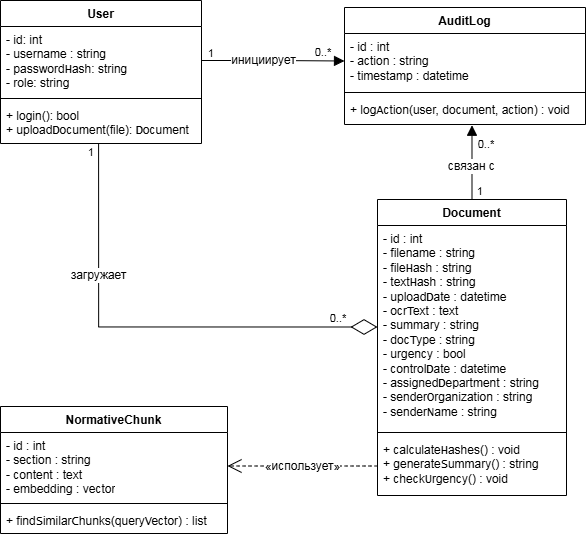

The diagram above was exported from draw.io. Its source (the exported page's mxGraphModel, read from the mxfile embedded in the PNG):
<mxGraphModel dx="1369" dy="714" grid="1" gridSize="10" guides="1" tooltips="1" connect="1" arrows="1" fold="1" page="1" pageScale="1" pageWidth="800" pageHeight="420" math="0" shadow="0">
  <root>
    <mxCell id="0" />
    <mxCell id="1" parent="0" />
    <mxCell id="2" parent="1" style="swimlane;fontStyle=1;align=center;verticalAlign=top;childLayout=stackLayout;horizontal=1;startSize=26;horizontalStack=0;resizeParent=1;resizeParentMax=0;resizeLast=0;collapsible=1;marginBottom=0;whiteSpace=wrap;html=1;" value="User" vertex="1">
      <mxGeometry height="143" width="201" x="107" y="30" as="geometry" />
    </mxCell>
    <mxCell id="3" parent="2" style="text;strokeColor=none;fillColor=none;align=left;verticalAlign=top;spacingLeft=4;spacingRight=4;overflow=hidden;rotatable=0;points=[[0,0.5],[1,0.5]];portConstraint=eastwest;whiteSpace=wrap;html=1;" value="- id: int&lt;div&gt;- username : string&lt;/div&gt;&lt;div&gt;- passwordHash: string&lt;/div&gt;&lt;div&gt;- role: string&lt;/div&gt;" vertex="1">
      <mxGeometry height="68" width="201" y="26" as="geometry" />
    </mxCell>
    <mxCell id="4" parent="2" style="line;strokeWidth=1;fillColor=none;align=left;verticalAlign=middle;spacingTop=-1;spacingLeft=3;spacingRight=3;rotatable=0;labelPosition=right;points=[];portConstraint=eastwest;strokeColor=inherit;" value="" vertex="1">
      <mxGeometry height="8" width="201" y="94" as="geometry" />
    </mxCell>
    <mxCell id="5" parent="2" style="text;strokeColor=none;fillColor=none;align=left;verticalAlign=top;spacingLeft=4;spacingRight=4;overflow=hidden;rotatable=0;points=[[0,0.5],[1,0.5]];portConstraint=eastwest;whiteSpace=wrap;html=1;" value="+ login(): bool&lt;div&gt;+ uploadDocument(file): Document&lt;/div&gt;" vertex="1">
      <mxGeometry height="41" width="201" y="102" as="geometry" />
    </mxCell>
    <mxCell id="6" parent="1" style="swimlane;fontStyle=1;align=center;verticalAlign=top;childLayout=stackLayout;horizontal=1;startSize=26;horizontalStack=0;resizeParent=1;resizeParentMax=0;resizeLast=0;collapsible=1;marginBottom=0;whiteSpace=wrap;html=1;" value="Document" vertex="1">
      <mxGeometry height="296" width="189" x="484" y="229" as="geometry" />
    </mxCell>
    <mxCell id="7" parent="6" style="text;strokeColor=none;fillColor=none;align=left;verticalAlign=top;spacingLeft=4;spacingRight=4;overflow=hidden;rotatable=0;points=[[0,0.5],[1,0.5]];portConstraint=eastwest;whiteSpace=wrap;html=1;" value="- id : int&lt;div&gt;- filename : string&lt;/div&gt;&lt;div&gt;&lt;div&gt;- fileHash : string&lt;/div&gt;&lt;div&gt;&lt;span style=&quot;background-color: transparent; color: light-dark(rgb(0, 0, 0), rgb(255, 255, 255));&quot;&gt;- textHash : string&lt;/span&gt;&lt;/div&gt;&lt;div&gt;- uploadDate : datetime&lt;/div&gt;&lt;div&gt;- ocrText : text&lt;/div&gt;&lt;div&gt;- summary : string&lt;/div&gt;&lt;div&gt;- docType : string&lt;/div&gt;&lt;div&gt;- urgency : bool&lt;/div&gt;&lt;div&gt;- controlDate : datetime&lt;/div&gt;&lt;div&gt;- assignedDepartment : string&lt;/div&gt;&lt;div&gt;- senderOrganization : string&lt;/div&gt;&lt;div&gt;- senderName : string&lt;/div&gt;&lt;/div&gt;" vertex="1">
      <mxGeometry height="203" width="189" y="26" as="geometry" />
    </mxCell>
    <mxCell id="8" parent="6" style="line;strokeWidth=1;fillColor=none;align=left;verticalAlign=middle;spacingTop=-1;spacingLeft=3;spacingRight=3;rotatable=0;labelPosition=right;points=[];portConstraint=eastwest;strokeColor=inherit;" value="" vertex="1">
      <mxGeometry height="8" width="189" y="229" as="geometry" />
    </mxCell>
    <mxCell id="9" parent="6" style="text;strokeColor=none;fillColor=none;align=left;verticalAlign=top;spacingLeft=4;spacingRight=4;overflow=hidden;rotatable=0;points=[[0,0.5],[1,0.5]];portConstraint=eastwest;whiteSpace=wrap;html=1;" value="&lt;div&gt;+ calculateHashes() : void&lt;/div&gt;&lt;div&gt;+ generateSummary() : string&lt;/div&gt;&lt;div&gt;+ checkUrgency() : void&lt;/div&gt;" vertex="1">
      <mxGeometry height="59" width="189" y="237" as="geometry" />
    </mxCell>
    <mxCell id="10" parent="1" style="swimlane;fontStyle=1;align=center;verticalAlign=top;childLayout=stackLayout;horizontal=1;startSize=26;horizontalStack=0;resizeParent=1;resizeParentMax=0;resizeLast=0;collapsible=1;marginBottom=0;whiteSpace=wrap;html=1;" value="AuditLog" vertex="1">
      <mxGeometry height="117" width="241" x="451" y="37" as="geometry" />
    </mxCell>
    <mxCell id="11" parent="10" style="text;strokeColor=none;fillColor=none;align=left;verticalAlign=top;spacingLeft=4;spacingRight=4;overflow=hidden;rotatable=0;points=[[0,0.5],[1,0.5]];portConstraint=eastwest;whiteSpace=wrap;html=1;" value="&lt;div&gt;- id : int&lt;/div&gt;&lt;div&gt;- action : string&lt;/div&gt;&lt;div&gt;- timestamp : datetime&lt;/div&gt;" vertex="1">
      <mxGeometry height="55" width="241" y="26" as="geometry" />
    </mxCell>
    <mxCell id="12" parent="10" style="line;strokeWidth=1;fillColor=none;align=left;verticalAlign=middle;spacingTop=-1;spacingLeft=3;spacingRight=3;rotatable=0;labelPosition=right;points=[];portConstraint=eastwest;strokeColor=inherit;" value="" vertex="1">
      <mxGeometry height="8" width="241" y="81" as="geometry" />
    </mxCell>
    <mxCell id="13" parent="10" style="text;strokeColor=none;fillColor=none;align=left;verticalAlign=top;spacingLeft=4;spacingRight=4;overflow=hidden;rotatable=0;points=[[0,0.5],[1,0.5]];portConstraint=eastwest;whiteSpace=wrap;html=1;" value="+ logAction(user, document, action) : void" vertex="1">
      <mxGeometry height="28" width="241" y="89" as="geometry" />
    </mxCell>
    <mxCell id="14" parent="1" style="swimlane;fontStyle=1;align=center;verticalAlign=top;childLayout=stackLayout;horizontal=1;startSize=26;horizontalStack=0;resizeParent=1;resizeParentMax=0;resizeLast=0;collapsible=1;marginBottom=0;whiteSpace=wrap;html=1;" value="NormativeChunk" vertex="1">
      <mxGeometry height="127" width="227" x="107" y="436" as="geometry" />
    </mxCell>
    <mxCell id="15" parent="14" style="text;strokeColor=none;fillColor=none;align=left;verticalAlign=top;spacingLeft=4;spacingRight=4;overflow=hidden;rotatable=0;points=[[0,0.5],[1,0.5]];portConstraint=eastwest;whiteSpace=wrap;html=1;" value="&lt;div&gt;- id : int&lt;/div&gt;&lt;div&gt;- section : string&lt;/div&gt;&lt;div&gt;- content : text&lt;/div&gt;&lt;div&gt;- embedding : vector&lt;/div&gt;" vertex="1">
      <mxGeometry height="67" width="227" y="26" as="geometry" />
    </mxCell>
    <mxCell id="16" parent="14" style="line;strokeWidth=1;fillColor=none;align=left;verticalAlign=middle;spacingTop=-1;spacingLeft=3;spacingRight=3;rotatable=0;labelPosition=right;points=[];portConstraint=eastwest;strokeColor=inherit;" value="" vertex="1">
      <mxGeometry height="8" width="227" y="93" as="geometry" />
    </mxCell>
    <mxCell id="17" parent="14" style="text;strokeColor=none;fillColor=none;align=left;verticalAlign=top;spacingLeft=4;spacingRight=4;overflow=hidden;rotatable=0;points=[[0,0.5],[1,0.5]];portConstraint=eastwest;whiteSpace=wrap;html=1;" value="+ findSimilarChunks(queryVector) : list" vertex="1">
      <mxGeometry height="26" width="227" y="101" as="geometry" />
    </mxCell>
    <mxCell id="18" edge="1" parent="1" source="5" style="endArrow=diamondThin;endFill=0;endSize=24;html=1;rounded=0;fontSize=12;entryX=0;entryY=0.5;entryDx=0;entryDy=0;exitX=0.488;exitY=0.989;exitDx=0;exitDy=0;exitPerimeter=0;edgeStyle=orthogonalEdgeStyle;elbow=vertical;" target="7" value="">
      <mxGeometry relative="1" width="160" as="geometry">
        <mxPoint x="208" y="220" as="sourcePoint" />
        <mxPoint x="560" y="277" as="targetPoint" />
      </mxGeometry>
    </mxCell>
    <mxCell id="19" connectable="0" parent="18" style="edgeLabel;html=1;align=center;verticalAlign=middle;resizable=0;points=[];fontSize=12;" value="загружает" vertex="1">
      <mxGeometry relative="1" x="-0.5525" y="-2" as="geometry">
        <mxPoint x="1" y="29" as="offset" />
      </mxGeometry>
    </mxCell>
    <mxCell id="20" edge="1" parent="1" source="3" style="endArrow=block;endFill=1;html=1;align=left;verticalAlign=top;rounded=0;fontSize=12;startSize=8;endSize=8;exitX=1;exitY=0.5;exitDx=0;exitDy=0;entryX=0;entryY=0.5;entryDx=0;entryDy=0;edgeStyle=orthogonalEdgeStyle;" target="11" value="">
      <mxGeometry relative="1" x="-1" as="geometry">
        <mxPoint x="400" y="277" as="sourcePoint" />
        <mxPoint x="560" y="277" as="targetPoint" />
      </mxGeometry>
    </mxCell>
    <mxCell id="21" connectable="0" parent="20" style="edgeLabel;resizable=0;html=1;align=left;verticalAlign=bottom;" value="1" vertex="1">
      <mxGeometry relative="1" x="-1" as="geometry">
        <mxPoint x="5" as="offset" />
      </mxGeometry>
    </mxCell>
    <mxCell id="22" connectable="0" parent="20" style="edgeLabel;html=1;align=center;verticalAlign=middle;resizable=0;points=[];fontSize=12;" value="инициирует" vertex="1">
      <mxGeometry relative="1" x="0.1581" y="2" as="geometry">
        <mxPoint x="-21" y="1" as="offset" />
      </mxGeometry>
    </mxCell>
    <mxCell id="23" edge="1" parent="1" source="6" style="endArrow=block;endFill=1;html=1;align=left;verticalAlign=top;rounded=0;fontSize=12;startSize=8;endSize=8;exitX=0.5;exitY=0;exitDx=0;exitDy=0;entryX=0.529;entryY=1.026;entryDx=0;entryDy=0;entryPerimeter=0;edgeStyle=orthogonalEdgeStyle;" target="13" value="">
      <mxGeometry relative="1" x="-0.0307" y="-17" as="geometry">
        <mxPoint as="offset" />
        <mxPoint x="275" y="202" as="sourcePoint" />
        <mxPoint x="435" y="202" as="targetPoint" />
      </mxGeometry>
    </mxCell>
    <mxCell id="24" connectable="0" parent="23" style="edgeLabel;resizable=0;html=1;align=left;verticalAlign=bottom;" value="1" vertex="1">
      <mxGeometry relative="1" x="-1" as="geometry">
        <mxPoint x="3" y="-1" as="offset" />
      </mxGeometry>
    </mxCell>
    <mxCell id="25" connectable="0" parent="23" style="edgeLabel;html=1;align=center;verticalAlign=middle;resizable=0;points=[];fontSize=12;" value="связан с" vertex="1">
      <mxGeometry relative="1" x="0.1259" y="1" as="geometry">
        <mxPoint y="8" as="offset" />
      </mxGeometry>
    </mxCell>
    <mxCell id="26" edge="1" parent="1" source="9" style="endArrow=open;endSize=12;dashed=1;html=1;rounded=0;fontSize=12;curved=1;exitX=0;exitY=0.5;exitDx=0;exitDy=0;entryX=1;entryY=0.5;entryDx=0;entryDy=0;" target="15" value="«использует»">
      <mxGeometry relative="1" width="160" as="geometry">
        <mxPoint x="299" y="225" as="sourcePoint" />
        <mxPoint x="459" y="225" as="targetPoint" />
      </mxGeometry>
    </mxCell>
    <mxCell id="27" parent="1" style="text;html=1;whiteSpace=wrap;strokeColor=none;fillColor=none;align=center;verticalAlign=middle;rounded=0;fontSize=16;" value="&lt;span style=&quot;font-size: 11px; text-align: left; white-space: nowrap; background-color: rgb(255, 255, 255);&quot;&gt;1&lt;/span&gt;" vertex="1">
      <mxGeometry height="30" width="60" x="168" y="165" as="geometry" />
    </mxCell>
    <mxCell id="28" parent="1" style="text;html=1;whiteSpace=wrap;strokeColor=none;fillColor=none;align=center;verticalAlign=middle;rounded=0;fontSize=16;" value="&lt;span style=&quot;font-size: 11px; text-align: left; white-space: nowrap; background-color: rgb(255, 255, 255);&quot;&gt;0..*&lt;/span&gt;" vertex="1">
      <mxGeometry height="30" width="60" x="415" y="331" as="geometry" />
    </mxCell>
    <mxCell id="29" parent="1" style="text;html=1;whiteSpace=wrap;strokeColor=none;fillColor=none;align=center;verticalAlign=middle;rounded=0;fontSize=16;" value="&lt;span style=&quot;font-size: 11px; text-align: left; white-space: nowrap; background-color: rgb(255, 255, 255);&quot;&gt;0..*&lt;/span&gt;" vertex="1">
      <mxGeometry height="30" width="60" x="563" y="157" as="geometry" />
    </mxCell>
    <mxCell id="30" parent="1" style="text;html=1;whiteSpace=wrap;strokeColor=none;fillColor=none;align=center;verticalAlign=middle;rounded=0;fontSize=16;" value="&lt;span style=&quot;font-size: 11px; text-align: left; white-space: nowrap; background-color: rgb(255, 255, 255);&quot;&gt;0..*&lt;/span&gt;" vertex="1">
      <mxGeometry height="30" width="60" x="400" y="65" as="geometry" />
    </mxCell>
  </root>
</mxGraphModel>